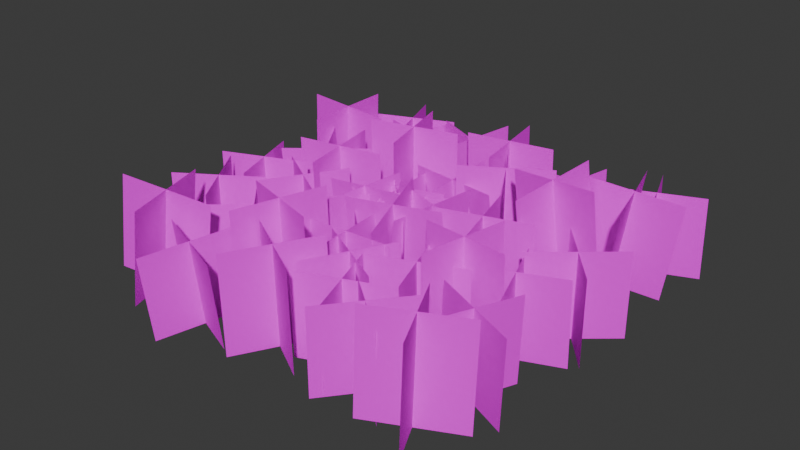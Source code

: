 # Source: GrassPatchBig01b.blend  (saved by Blender 4.0.36; exported with 4.5.12 LTS)
import bpy
from mathutils import Matrix  # noqa: F401  (used for matrix-valued properties, if any)

bpy.ops.wm.read_factory_settings(use_empty=True)
scene = bpy.context.scene
scene.name = 'Scene'

# ---- collections
col_collection = bpy.data.collections.new('Collection'); scene.collection.children.link(col_collection)

# ---- images (referenced by path relative to the original .blend; pixels are not part of the script)
import os
ASSET_DIR = os.environ.get("B2B_ASSET_DIR", "")  # directory of the original .blend (textures are referenced by path, not embedded)
HERE = os.path.dirname(os.path.abspath(__file__))  # packed textures are extracted next to this script under _unpacked/

def load_image(name, relpath, width, height, colorspace="sRGB"):
    """Load a texture the original file referenced (path relative to the .blend, or extracted next to this script)."""
    p = next((c for c in (os.path.join(HERE, relpath), os.path.join(ASSET_DIR, relpath)) if relpath and os.path.exists(c)), "")
    if p:
        img = bpy.data.images.load(p, check_existing=True)
        img.name = name
    else:  # same state as the original file: an image datablock whose file is absent (Cycles renders it pink)
        img = bpy.data.images.new(name, width, height)
        img.source = "FILE"
        img.filepath = "//" + (relpath or name)
    img.colorspace_settings.name = colorspace
    return img
img_grassatlas01_tga = load_image('GrassAtlas01.tga', 'GrassAtlas01.tga', 1024, 1024, 'sRGB')

# ---- materials (node trees are filled in below, after node groups)
mat_material = bpy.data.materials.new('Material')
mat_material.alpha_threshold = 0.0
mat_material.use_transparent_shadow = False
mat_material.roughness = 0.5
mat_material.line_color = (0.0, 0.0, 0.0, 1.0)

# ---- material node trees
mat_material.use_nodes = True; mat_material.node_tree.nodes.clear()
_N = mat_material.node_tree.nodes; _L = mat_material.node_tree.links
n0 = _N.new('ShaderNodeOutputMaterial'); n0.name = 'Material Output'; n0.location = (300, 300)
n1 = _N.new('ShaderNodeBsdfPrincipled'); n1.name = 'Principled BSDF'; n1.location = (10, 300)
n1.inputs[3].default_value = 1.45
n1.inputs[13].default_value = 0.005
n2 = _N.new('ShaderNodeTexImage'); n2.name = 'Image Texture'; n2.location = (-280, 280)
n2.image = img_grassatlas01_tga
n2.interpolation = 'Closest'
_L.new(n1.outputs[0], n0.inputs[0])
_L.new(n2.outputs[0], n1.inputs[0])
n0.is_active_output = True

# ---- world
world_world = bpy.data.worlds.new('World'); scene.world = world_world
world_world.use_nodes = True; world_world.node_tree.nodes.clear()
_N = world_world.node_tree.nodes; _L = world_world.node_tree.links
n0 = _N.new('ShaderNodeOutputWorld'); n0.name = 'World Output'; n0.location = (300, 300)
n1 = _N.new('ShaderNodeBackground'); n1.name = 'Background'; n1.location = (10, 300)
n1.inputs[0].default_value = (0.05088, 0.05088, 0.05088, 1.0)
_L.new(n1.outputs[0], n0.inputs[0])
n0.is_active_output = True
world_world.color = (0.05088, 0.05088, 0.05088)
world_world.use_sun_shadow = False
world_world.sun_shadow_jitter_overblur = 0.0

# ---- meshes
me_plane = bpy.data.meshes.new('Plane')
me_plane.from_pydata([(0.3536, -0.3536, 0.9225), (0.3536, -0.3536, 0.0), (-0.3536, 0.3536, 0.9225), (-0.3536, 0.3536, 0.0), (0.3536, 0.3536, 0.9225), (0.3536, 0.3536, 2.98e-08), (-0.3536, -0.3536, 0.9225), (-0.3536, -0.3536, 2.98e-08), (-0.1547, -0.1906, 0.9274), (-0.06649, -0.2554, 0.03868), (-0.3031, 0.7953, 0.85), (-0.2149, 0.7305, -0.03868), (0.2636, 0.3795, 0.9274), (0.3518, 0.3148, 0.03868), (-0.7214, 0.2251, 0.85), (-0.6332, 0.1604, -0.03868), (0.3459, -0.8163, 0.9966), (0.3323, -0.6589, -0.07391), (0.06551, 0.1321, 1.144), (0.0519, 0.2895, 0.07391), (0.6856, -0.2021, 1.083), (0.6719, -0.04473, 0.01208), (-0.2742, -0.4821, 1.058), (-0.2878, -0.3247, -0.01208), (0.8741, -0.03084, 0.9008), (0.7379, 0.009857, -0.07391), (-0.1013, 0.1328, 1.049), (-0.2375, 0.1735, 0.07391), (0.4709, 0.5437, 0.9868), (0.3347, 0.5844, 0.01208), (0.3019, -0.4417, 0.9626), (0.1657, -0.401, -0.01208), (-0.8799, -0.02983, 0.9148), (-0.7349, -0.06721, -0.07391), (0.1052, -0.1172, 1.063), (0.2503, -0.1545, 0.07391), (-0.4333, -0.5712, 1.001), (-0.2883, -0.6086, 0.01208), (-0.3414, 0.4242, 0.9766), (-0.1964, 0.3869, -0.01208), (-0.07721, -0.5526, 0.9225), (-0.07721, -0.5526, 0.0), (-0.7843, 0.1545, 0.9225), (-0.7843, 0.1545, 0.0), (-0.07721, 0.1545, 0.9225), (-0.07721, 0.1545, 2.98e-08), (-0.7843, -0.5526, 0.9225), (-0.7843, -0.5526, 2.98e-08), (1.148, -0.4786, 1.084), (1.168, -0.4952, 0.001962), (0.8682, 0.4813, 1.069), (0.8885, 0.4647, -0.01324), (1.488, 0.1414, 1.081), (1.508, 0.1248, -0.001157), (0.5282, -0.1387, 1.072), (0.5485, -0.1553, -0.01012), (-0.6306, 0.4515, 1.084), (-0.6117, 0.4696, 0.001962), (-1.618, 0.2922, 1.069), (-1.599, 0.3103, -0.01324), (-1.204, 0.8654, 1.081), (-1.185, 0.8835, -0.001157), (-1.044, -0.1218, 1.072), (-1.025, -0.1037, -0.01012), (0.6767, 1.703, 1.084), (0.6957, 1.721, 0.001962), (-0.3104, 1.543, 1.069), (-0.2914, 1.561, -0.01324), (0.1034, 2.116, 1.081), (0.1224, 2.135, -0.001157), (0.2629, 1.129, 1.072), (0.2818, 1.147, -0.01012), (0.1652, -1.203, 1.084), (0.1633, -1.177, 0.001962), (-0.341, -2.065, 1.069), (-0.3429, -2.039, -0.01324), (-0.5191, -1.381, 1.081), (-0.521, -1.355, -0.001157), (0.3433, -1.887, 1.072), (0.3414, -1.861, -0.01012), (-0.7262, -1.303, 0.8979), (-0.7281, -1.331, 0.002916), (-1.405, -0.5691, 0.8858), (-1.407, -0.5967, -0.009196), (-0.6989, -0.5966, 0.876), (-0.7009, -0.6243, -0.01898), (-1.433, -1.275, 0.9077), (-1.435, -1.303, 0.0127), (1.346, -0.6278, 0.8979), (1.371, -0.6399, 0.002916), (0.4115, -0.9845, 0.8858), (0.4365, -0.9966, -0.009196), (0.7005, -0.3392, 0.876), (0.7255, -0.3513, -0.01898), (1.057, -1.273, 0.9077), (1.082, -1.285, 0.0127), (1.039, -1.278, 0.8979), (1.064, -1.29, 0.002916), (0.105, -1.635, 0.8858), (0.13, -1.647, -0.009196), (0.394, -0.9897, 0.876), (0.419, -1.002, -0.01898), (0.7502, -1.924, 0.9077), (0.7751, -1.936, 0.0127), (2.128, -0.2212, 0.8979), (2.153, -0.2333, 0.002916), (1.193, -0.5779, 0.8858), (1.218, -0.59, -0.009196), (1.482, 0.0674, 0.876), (1.507, 0.05529, -0.01898), (1.839, -0.8665, 0.9077), (1.864, -0.8786, 0.0127), (-1.376, 0.1301, 0.8979), (-1.351, 0.118, 0.002916), (-2.31, -0.2266, 0.8858), (-2.286, -0.2387, -0.009196), (-2.021, 0.4187, 0.876), (-1.997, 0.4066, -0.01898), (-1.665, -0.5152, 0.9077), (-1.64, -0.5273, 0.0127), (-0.8629, 2.022, 0.8979), (-0.8379, 2.01, 0.002916), (-1.797, 1.665, 0.8858), (-1.772, 1.653, -0.009196), (-1.508, 2.31, 0.876), (-1.483, 2.298, -0.01898), (-1.152, 1.376, 0.9077), (-1.127, 1.364, 0.0127), (2.299, 2.013, 0.8979), (2.324, 2.001, 0.002916), (1.365, 1.656, 0.8858), (1.389, 1.644, -0.009196), (1.654, 2.301, 0.876), (1.678, 2.289, -0.01898), (2.01, 1.367, 0.9077), (2.035, 1.355, 0.0127), (-0.3331, -0.6671, 1.226), (-0.3079, -0.6555, 0.002916), (-0.6517, -1.615, 1.214), (-0.6265, -1.603, -0.009196), (-0.9661, -0.9816, 1.204), (-0.9408, -0.97, -0.01898), (-0.01876, -1.3, 1.236), (0.006446, -1.289, 0.0127), (-0.8632, 1.998, 0.8979), (-0.8379, 2.01, 0.002916), (-1.182, 1.05, 0.8858), (-1.157, 1.062, -0.009196), (-1.496, 1.683, 0.876), (-1.471, 1.695, -0.01898), (-0.5488, 1.365, 0.9077), (-0.5236, 1.376, 0.0127), (-1.089, -1.455, 1.069), (-1.247, -1.467, -0.001962), (-2.041, -1.722, 1.216), (-2.199, -1.734, 0.1459), (-1.698, -1.107, 1.154), (-1.856, -1.119, 0.08403), (-1.432, -2.071, 1.13), (-1.59, -2.082, 0.05986), (2.364, 1.374, 1.069), (2.206, 1.363, -0.001962), (1.412, 1.107, 1.216), (1.254, 1.096, 0.1459), (1.754, 1.723, 1.154), (1.597, 1.711, 0.08403), (2.021, 0.7591, 1.13), (1.863, 0.7477, 0.05986), (-1.203, 1.135, 1.123), (-1.251, 1.161, 0.04196), (-2.202, 1.16, 1.172), (-2.25, 1.185, 0.09172), (-1.69, 1.647, 1.156), (-1.738, 1.673, 0.07578), (-1.715, 0.6475, 1.139), (-1.763, 0.6732, 0.05789), (1.446, -1.34, 1.123), (1.447, -1.395, 0.04196), (1.901, -2.23, 1.172), (1.901, -2.284, 0.09172), (1.228, -2.012, 1.156), (1.229, -2.067, 0.07578), (2.119, -1.558, 1.139), (2.119, -1.612, 0.05789), (0.7094, -0.4648, 1.123), (0.7532, -0.4973, 0.04196), (1.694, -0.6353, 1.172), (1.737, -0.6678, 0.09172), (1.116, -1.043, 1.156), (1.16, -1.075, 0.07578), (1.287, -0.05753, 1.139), (1.331, -0.09, 0.05789), (0.6043, 1.547, 0.9076), (0.6482, 1.514, 0.04196), (1.588, 1.376, 0.9574), (1.632, 1.344, 0.09172), (1.011, 0.9691, 0.9414), (1.054, 0.9366, 0.07578), (1.182, 1.954, 0.9235), (1.226, 1.922, 0.05789), (1.87, 0.4868, 1.399), (1.985, 0.577, 0.05907), (0.8912, 0.6612, 1.292), (1.006, 0.7513, -0.0474), (1.462, 1.064, 1.404), (1.577, 1.154, 0.06455), (1.3, 0.08409, 1.287), (1.415, 0.1742, -0.05289), (1.961, -0.6983, 0.9158), (1.93, -0.6983, -0.00615), (1.577, -1.621, 0.9286), (1.546, -1.621, 0.006662), (1.308, -0.9675, 0.9376), (1.277, -0.9675, 0.01563), (2.23, -1.352, 0.9068), (2.199, -1.352, -0.01512), (0.6145, -1.325, 0.9225), (0.6145, -1.325, 0.0), (1.391, -1.955, 0.9225), (1.391, -1.955, 0.0), (0.6881, -2.029, 0.9225), (0.6881, -2.029, 2.98e-08), (1.318, -1.252, 0.9225), (1.318, -1.252, 2.98e-08), (0.002639, -0.3156, 0.9225), (0.002639, -0.3156, 0.0), (0.0666, -1.314, 0.9225), (0.0666, -1.314, 0.0), (-0.4644, -0.8466, 0.9225), (-0.4644, -0.8466, 2.98e-08), (0.5336, -0.7826, 0.9225), (0.5336, -0.7826, 2.98e-08), (-0.7422, -1.422, 0.9717), (-0.7258, -1.325, 0.05451), (-1.111, -2.345, 0.8679), (-1.095, -2.249, -0.0493), (-1.391, -1.699, 0.931), (-1.375, -1.603, 0.01373), (-0.4623, -2.068, 0.9087), (-0.4459, -1.972, -0.008514), (-2.085, -0.3057, 0.9225), (-2.085, -0.3057, 0.0), (-1.539, -1.143, 0.9225), (-1.539, -1.143, 0.0), (-2.231, -0.9977, 0.9225), (-2.231, -0.9977, 2.98e-08), (-1.393, -0.4513, 0.9225), (-1.393, -0.4513, 2.98e-08), (-0.8875, 0.2631, 0.9225), (-0.8875, 0.2631, 0.0), (-1.415, -0.5862, 0.9225), (-1.415, -0.5862, 0.0), (-1.576, 0.1023, 0.9225), (-1.576, 0.1023, 2.98e-08), (-0.7267, -0.4255, 0.9225), (-0.7267, -0.4255, 2.98e-08), (-0.7149, 1.433, 1.253), (-0.7149, 1.433, 0.0), (-0.4619, 0.4656, 1.253), (-0.4619, 0.4656, 0.0), (-1.072, 0.8229, 1.253), (-1.072, 0.8229, 2.98e-08), (-0.1046, 1.076, 1.253), (-0.1046, 1.076, 2.98e-08), (-0.2283, 2.19, 0.9662), (-0.2862, 2.303, 0.05251), (-0.5453, 1.247, 0.8699), (-0.6032, 1.36, -0.04377), (-0.86, 1.873, 0.9671), (-0.9179, 1.985, 0.05336), (0.08639, 1.565, 0.8691), (0.02846, 1.677, -0.04461), (0.3458, 1.357, 1.125), (0.3458, 1.357, 0.0), (0.8793, 0.5114, 1.125), (0.8793, 0.5114, 0.0), (0.1897, 0.6676, 1.125), (0.1897, 0.6676, 2.98e-08), (1.035, 1.201, 1.125), (1.035, 1.201, 2.98e-08), (-0.3952, 0.7761, 0.925), (-0.3952, 0.9083, 0.01207), (0.5996, 0.6752, 0.9104), (0.5996, 0.8074, -0.002543), (0.0512, 0.2334, 0.8464), (0.0512, 0.3656, -0.06653), (0.1531, 1.218, 0.989), (0.1531, 1.35, 0.07605), (1.588, 0.595, 0.9225), (1.588, 0.595, 0.0), (2.235, -0.1675, 0.9225), (2.235, -0.1675, 0.0), (1.53, -0.1097, 0.9225), (1.53, -0.1097, 2.98e-08), (2.292, 0.5372, 0.9225), (2.292, 0.5372, 2.98e-08), (-0.1123, -0.8467, 0.9225), (-0.1123, -0.8467, 0.0), (0.767, -1.323, 0.9225), (0.767, -1.323, 0.0), (0.08927, -1.524, 0.9225), (0.08927, -1.524, 2.98e-08), (0.5654, -0.6451, 0.9225), (0.5654, -0.6451, 2.98e-08), (-1.862, 0.229, 0.8936), (-1.862, 0.3223, -0.02413), (-1.011, 0.7508, 0.9466), (-1.011, 0.844, 0.02886), (-1.174, 0.06635, 0.8771), (-1.174, 0.1596, -0.04066), (-1.699, 0.9135, 0.9631), (-1.699, 1.007, 0.04538)], [], [(0, 1, 3, 2), (4, 5, 7, 6), (8, 9, 11, 10), (12, 13, 15, 14), (16, 17, 19, 18), (20, 21, 23, 22), (24, 25, 27, 26), (28, 29, 31, 30), (32, 33, 35, 34), (36, 37, 39, 38), (40, 41, 43, 42), (44, 45, 47, 46), (48, 49, 51, 50), (52, 53, 55, 54), (56, 57, 59, 58), (60, 61, 63, 62), (64, 65, 67, 66), (68, 69, 71, 70), (72, 73, 75, 74), (76, 77, 79, 78), (80, 81, 83, 82), (84, 85, 87, 86), (88, 89, 91, 90), (92, 93, 95, 94), (96, 97, 99, 98), (100, 101, 103, 102), (104, 105, 107, 106), (108, 109, 111, 110), (112, 113, 115, 114), (116, 117, 119, 118), (120, 121, 123, 122), (124, 125, 127, 126), (128, 129, 131, 130), (132, 133, 135, 134), (136, 137, 139, 138), (140, 141, 143, 142), (144, 145, 147, 146), (148, 149, 151, 150), (152, 153, 155, 154), (156, 157, 159, 158), (160, 161, 163, 162), (164, 165, 167, 166), (168, 169, 171, 170), (172, 173, 175, 174), (176, 177, 179, 178), (180, 181, 183, 182), (184, 185, 187, 186), (188, 189, 191, 190), (192, 193, 195, 194), (196, 197, 199, 198), (200, 201, 203, 202), (204, 205, 207, 206), (208, 209, 211, 210), (212, 213, 215, 214), (216, 217, 219, 218), (220, 221, 223, 222), (224, 225, 227, 226), (228, 229, 231, 230), (232, 233, 235, 234), (236, 237, 239, 238), (240, 241, 243, 242), (244, 245, 247, 246), (248, 249, 251, 250), (252, 253, 255, 254), (256, 257, 259, 258), (260, 261, 263, 262), (264, 265, 267, 266), (268, 269, 271, 270), (272, 273, 275, 274), (276, 277, 279, 278), (280, 281, 283, 282), (284, 285, 287, 286), (288, 289, 291, 290), (292, 293, 295, 294), (296, 297, 299, 298), (300, 301, 303, 302), (304, 305, 307, 306), (308, 309, 311, 310)])
_uv = me_plane.uv_layers.new(name='UVMap')
_uv.uv.foreach_set('vector', [0.5, 1.0, 0.5, 0.0, 1.0, 0.0, 1.0, 1.0, 0.5, 1.0, 0.5, 0.0, 1.0, 0.0, 1.0, 1.0, 0.5, 1.0, 0.5, 0.0, 1.0, 0.0, 1.0, 1.0, 0.5, 1.0, 0.5, 0.0, 1.0, 0.0, 1.0, 1.0, 0.0, 1.0, 0.0, 0.0, 0.5, 0.0, 0.5, 1.0, 0.0, 1.0, 0.0, 0.0, 0.5, 0.0, 0.5, 1.0, 0.0, 1.0, 0.0, 0.0, 0.5, 0.0, 0.5, 1.0, 0.0, 1.0, 0.0, 0.0, 0.5, 0.0, 0.5, 1.0, 0.0, 1.0, 0.0, 0.0, 0.5, 0.0, 0.5, 1.0, 0.0, 1.0, 0.0, 0.0, 0.5, 0.0, 0.5, 1.0, 0.5, 1.0, 0.5, 0.0, 1.0, 0.0, 1.0, 1.0, 0.5, 1.0, 0.5, 0.0, 1.0, 0.0, 1.0, 1.0, 0.0, 1.0, 0.0, 0.0, 0.5, 0.0, 0.5, 1.0, 0.0, 1.0, 0.0, 0.0, 0.5, 0.0, 0.5, 1.0, 0.0, 1.0, 0.0, 0.0, 0.5, 0.0, 0.5, 1.0, 0.0, 1.0, 0.0, 0.0, 0.5, 0.0, 0.5, 1.0, 0.0, 1.0, 0.0, 0.0, 0.5, 0.0, 0.5, 1.0, 0.0, 1.0, 0.0, 0.0, 0.5, 0.0, 0.5, 1.0, 0.0, 1.0, 0.0, 0.0, 0.5, 0.0, 0.5, 1.0, 0.0, 1.0, 0.0, 0.0, 0.5, 0.0, 0.5, 1.0, 0.5, 1.0, 0.5, 0.0, 1.0, 0.0, 1.0, 1.0, 0.5, 1.0, 0.5, 0.0, 1.0, 0.0, 1.0, 1.0, 0.5, 1.0, 0.5, 0.0, 1.0, 0.0, 1.0, 1.0, 0.5, 1.0, 0.5, 0.0, 1.0, 0.0, 1.0, 1.0, 0.5, 1.0, 0.5, 0.0, 1.0, 0.0, 1.0, 1.0, 0.5, 1.0, 0.5, 0.0, 1.0, 0.0, 1.0, 1.0, 0.5, 1.0, 0.5, 0.0, 1.0, 0.0, 1.0, 1.0, 0.5, 1.0, 0.5, 0.0, 1.0, 0.0, 1.0, 1.0, 0.5, 1.0, 0.5, 0.0, 1.0, 0.0, 1.0, 1.0, 0.5, 1.0, 0.5, 0.0, 1.0, 0.0, 1.0, 1.0, 0.5, 1.0, 0.5, 0.0, 1.0, 0.0, 1.0, 1.0, 0.5, 1.0, 0.5, 0.0, 1.0, 0.0, 1.0, 1.0, 0.5, 1.0, 0.5, 0.0, 1.0, 0.0, 1.0, 1.0, 0.5, 1.0, 0.5, 0.0, 1.0, 0.0, 1.0, 1.0, 0.5, 1.0, 0.5, 0.0, 1.0, 0.0, 1.0, 1.0, 0.5, 1.0, 0.5, 0.0, 1.0, 0.0, 1.0, 1.0, 0.5, 1.0, 0.5, 0.0, 1.0, 0.0, 1.0, 1.0, 0.5, 1.0, 0.5, 0.0, 1.0, 0.0, 1.0, 1.0, 0.0, 1.0, 0.0, 0.0, 0.5, 0.0, 0.5, 1.0, 0.0, 1.0, 0.0, 0.0, 0.5, 0.0, 0.5, 1.0, 0.0, 1.0, 0.0, 0.0, 0.5, 0.0, 0.5, 1.0, 0.0, 1.0, 0.0, 0.0, 0.5, 0.0, 0.5, 1.0, 0.0, 1.0, 0.0, 0.0, 0.5, 0.0, 0.5, 1.0, 0.0, 1.0, 0.0, 0.0, 0.5, 0.0, 0.5, 1.0, 0.0, 1.0, 0.0, 0.0, 0.5, 0.0, 0.5, 1.0, 0.0, 1.0, 0.0, 0.0, 0.5, 0.0, 0.5, 1.0, 0.0, 1.0, 0.0, 0.0, 0.5, 0.0, 0.5, 1.0, 0.0, 1.0, 0.0, 0.0, 0.5, 0.0, 0.5, 1.0, 0.0, 1.0, 0.0, 0.0, 0.5, 0.0, 0.5, 1.0, 0.0, 1.0, 0.0, 0.0, 0.5, 0.0, 0.5, 1.0, 0.5, 1.0, 0.5, 0.0, 1.0, 0.0, 1.0, 1.0, 0.5, 1.0, 0.5, 0.0, 1.0, 0.0, 1.0, 1.0, 0.5, 1.0, 0.5, 0.0, 1.0, 0.0, 1.0, 1.0, 0.5, 1.0, 0.5, 0.0, 1.0, 0.0, 1.0, 1.0, 0.5, 1.0, 0.5, 0.0, 1.0, 0.0, 1.0, 1.0, 0.5, 1.0, 0.5, 0.0, 1.0, 0.0, 1.0, 1.0, 0.5, 1.0, 0.5, 0.0, 1.0, 0.0, 1.0, 1.0, 0.5, 1.0, 0.5, 0.0, 1.0, 0.0, 1.0, 1.0, 0.5, 1.0, 0.5, 0.0, 1.0, 0.0, 1.0, 1.0, 0.5, 1.0, 0.5, 0.0, 1.0, 0.0, 1.0, 1.0, 0.5, 1.0, 0.5, 0.0, 1.0, 0.0, 1.0, 1.0, 0.5, 1.0, 0.5, 0.0, 1.0, 0.0, 1.0, 1.0, 0.5, 1.0, 0.5, 0.0, 1.0, 0.0, 1.0, 1.0, 0.5, 1.0, 0.5, 0.0, 1.0, 0.0, 1.0, 1.0, 0.5, 1.0, 0.5, 0.0, 1.0, 0.0, 1.0, 1.0, 0.5, 1.0, 0.5, 0.0, 1.0, 0.0, 1.0, 1.0, 0.5, 1.0, 0.5, 0.0, 1.0, 0.0, 1.0, 1.0, 0.5, 1.0, 0.5, 0.0, 1.0, 0.0, 1.0, 1.0, 0.5, 1.0, 0.5, 0.0, 1.0, 0.0, 1.0, 1.0, 0.5, 1.0, 0.5, 0.0, 1.0, 0.0, 1.0, 1.0, 0.5, 1.0, 0.5, 0.0, 1.0, 0.0, 1.0, 1.0, 0.5, 1.0, 0.5, 0.0, 1.0, 0.0, 1.0, 1.0, 0.5, 1.0, 0.5, 0.0, 1.0, 0.0, 1.0, 1.0, 0.5, 1.0, 0.5, 0.0, 1.0, 0.0, 1.0, 1.0, 0.5, 1.0, 0.5, 0.0, 1.0, 0.0, 1.0, 1.0, 0.5, 1.0, 0.5, 0.0, 1.0, 0.0, 1.0, 1.0, 0.5, 1.0, 0.5, 0.0, 1.0, 0.0, 1.0, 1.0, 0.5, 1.0, 0.5, 0.0, 1.0, 0.0, 1.0, 1.0])
me_plane.materials.append(mat_material)
me_plane.update()

# ---- objects
ob_grasspatchbig01b = bpy.data.objects.new('GrassPatchBig01b', me_plane)

# ---- transforms, parenting, visibility, modifiers, constraints
ob_grasspatchbig01b.location = (0.0, 0.0, 0.0)

# ---- collection membership
col_collection.objects.link(ob_grasspatchbig01b)

# ---- scene / render settings (as saved in the file)
scene.frame_start = 1; scene.frame_end = 250; scene.frame_set(1)
scene.render.engine = 'BLENDER_EEVEE_NEXT'
scene.cycles.sampling_pattern = 'TABULATED_SOBOL'
bpy.context.view_layer.update()

# ---- added for rendering (the .blend has no active camera and no usable light): camera, sun
cam_auto = bpy.data.cameras.new('AutoCamera')
cam_auto.lens = 50.0
cam_auto.sensor_width = 36.0
cam_auto.clip_end = 1000.0
ob_auto_camera = bpy.data.objects.new('AutoCamera', cam_auto)
scene.collection.objects.link(ob_auto_camera)
ob_auto_camera.location = (6.28199, -7.524, 5.66949)
ob_auto_camera.rotation_euler = (1.09748, -7.21219e-08, 0.694738)
scene.camera = ob_auto_camera
light_auto_sun = bpy.data.lights.new('AutoSun', 'SUN')
light_auto_sun.energy = 3.0
light_auto_sun.angle = 0.0523599
ob_auto_sun = bpy.data.objects.new('AutoSun', light_auto_sun)
scene.collection.objects.link(ob_auto_sun)
ob_auto_sun.rotation_euler = (0.872665, 0.174533, 0.523599)
bpy.context.view_layer.update()
